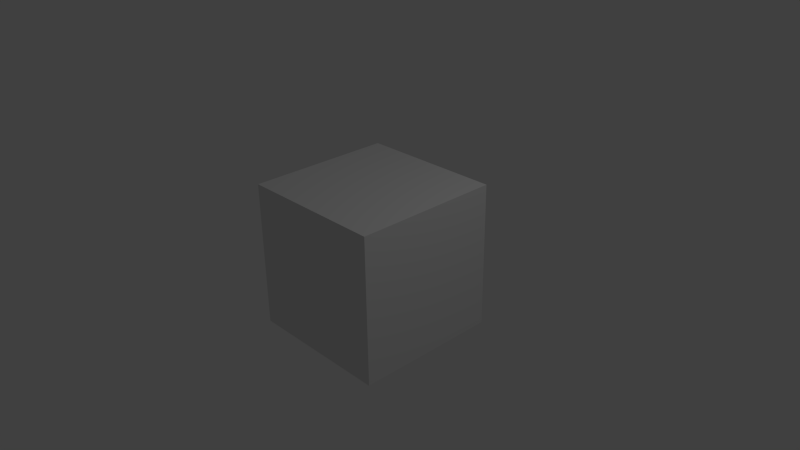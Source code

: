 # Source: test.blend  (saved by Blender 2.72.0; exported with 4.5.12 LTS)
import bpy
from mathutils import Matrix  # noqa: F401  (used for matrix-valued properties, if any)

bpy.ops.wm.read_factory_settings(use_empty=True)
scene = bpy.context.scene
scene.name = 'Scene'

# ---- collections
col_collection_1 = bpy.data.collections.new('Collection 1'); scene.collection.children.link(col_collection_1)

# ---- materials (node trees are filled in below, after node groups)
mat_material = bpy.data.materials.new('Material')
mat_material.alpha_threshold = 0.0
mat_material.use_transparent_shadow = False
mat_material.roughness = 0.5
mat_material.line_color = (0.0, 0.0, 0.0, 1.0)

# ---- material node trees

# ---- world
world_world = bpy.data.worlds.new('World'); scene.world = world_world
world_world.color = (0.05088, 0.05088, 0.05088)
world_world.use_sun_shadow = False
world_world.sun_shadow_jitter_overblur = 0.0
world_world.cycles.sampling_method = 'MANUAL'
world_world.cycles.sample_map_resolution = 256

# ---- cameras
cam_camera = bpy.data.cameras.new('Camera')
cam_camera.clip_end = 100.0
cam_camera.lens = 35.0
cam_camera.sensor_width = 32.0
cam_camera.sensor_height = 18.0
cam_camera.ortho_scale = 7.314
cam_camera.dof.focus_distance = 0.0
cam_camera.dof.aperture_fstop = 128.0

# ---- lights
light_lamp = bpy.data.lights.new('Lamp', 'POINT')
light_lamp.transmission_factor = 0.0
light_lamp.cutoff_distance = 30.0
light_lamp.energy = 100.0
light_lamp.shadow_buffer_clip_start = 1.001
light_lamp.shadow_soft_size = 0.1
light_lamp.shadow_maximum_resolution = 0.006
light_lamp.use_absolute_resolution = True
light_lamp.cycles.use_multiple_importance_sampling = False

# ---- meshes
me_cube = bpy.data.meshes.new('Cube')
me_cube.from_pydata([(1.0, 1.0, -1.0), (1.0, -1.0, -1.0), (-1.0, -1.0, -1.0), (-1.0, 1.0, -1.0), (1.0, 1.0, 1.0), (1.0, -1.0, 1.0), (-1.0, -1.0, 1.0), (-1.0, 1.0, 1.0)], [], [(0, 1, 2, 3), (4, 7, 6, 5), (0, 4, 5, 1), (1, 5, 6, 2), (2, 6, 7, 3), (4, 0, 3, 7)])
me_cube.materials.append(mat_material)
me_cube.use_remesh_preserve_volume = False
me_cube.use_remesh_preserve_attributes = False
me_cube.use_mirror_vertex_groups = False
me_cube.update()

# ---- objects
ob_cube = bpy.data.objects.new('Cube', me_cube)
ob_lamp = bpy.data.objects.new('Lamp', light_lamp)
ob_camera = bpy.data.objects.new('Camera', cam_camera)

# ---- transforms, parenting, visibility, modifiers, constraints
ob_cube.location = (0.0, 0.0, 0.0)
ob_cube.lock_rotations_4d = False
ob_cube.empty_display_type = 'ARROWS'
ob_cube.lineart.crease_threshold = 0.0
_m = ob_cube.modifiers.new('Cloth', 'CLOTH')
ob_lamp.location = (4.076, 1.005, 5.904)
ob_lamp.rotation_euler = (0.6503, 0.05522, 1.866)
ob_lamp.lock_rotations_4d = False
ob_lamp.empty_display_type = 'ARROWS'
ob_lamp.color = (0.0, 0.0, 0.0, 0.0)
ob_lamp.lineart.crease_threshold = 0.0
ob_camera.location = (7.481, -6.508, 5.344)
ob_camera.rotation_euler = (1.109, 0.01082, 0.8149)
ob_camera.lock_rotations_4d = False
ob_camera.empty_display_type = 'ARROWS'
ob_camera.color = (0.0, 0.0, 0.0, 0.0)
ob_camera.display_type = 'WIRE'
ob_camera.lineart.crease_threshold = 0.0

# ---- collection membership
col_collection_1.objects.link(ob_cube)
col_collection_1.objects.link(ob_lamp)
col_collection_1.objects.link(ob_camera)

# ---- scene / render settings (as saved in the file)
scene.camera = ob_camera
scene.frame_start = 1; scene.frame_end = 250; scene.frame_set(2)
scene.render.engine = 'BLENDER_EEVEE_NEXT'
scene.render.resolution_percentage = 50
scene.render.dither_intensity = 0.0
scene.cycles.use_denoising = False
scene.cycles.samples = 10
scene.cycles.sampling_pattern = 'TABULATED_SOBOL'
scene.cycles.light_sampling_threshold = 0.0
scene.cycles.use_adaptive_sampling = False
scene.cycles.use_light_tree = False
scene.cycles.blur_glossy = 0.0
scene.cycles.pixel_filter_type = 'GAUSSIAN'
scene.cycles.sample_clamp_indirect = 0.0
scene.view_settings.view_transform = 'Standard'
bpy.context.view_layer.update()
